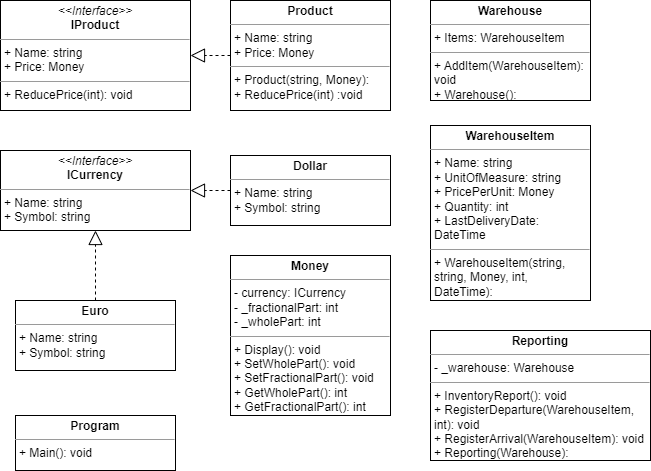

The diagram above was exported from draw.io. Its source (the exported page's mxGraphModel, read from the mxfile embedded in the PNG):
<mxGraphModel dx="1050" dy="522" grid="1" gridSize="10" guides="1" tooltips="1" connect="1" arrows="1" fold="1" page="1" pageScale="1" pageWidth="827" pageHeight="1169" math="0" shadow="0">
  <root>
    <mxCell id="0" />
    <mxCell id="1" parent="0" />
    <mxCell id="NRoBQSt6OoZhtVqaVDye-1" value="&lt;p style=&quot;margin:0px;margin-top:4px;text-align:center;&quot;&gt;&lt;i&gt;&amp;lt;&amp;lt;Interface&amp;gt;&amp;gt;&lt;/i&gt;&lt;br&gt;&lt;b&gt;IProduct&lt;/b&gt;&lt;/p&gt;&lt;hr size=&quot;1&quot;&gt;&lt;p style=&quot;margin:0px;margin-left:4px;&quot;&gt;+ Name: string&lt;br&gt;+ Price: Money&lt;/p&gt;&lt;hr size=&quot;1&quot;&gt;&lt;p style=&quot;margin:0px;margin-left:4px;&quot;&gt;+ ReducePrice(int): void&lt;br&gt;&lt;/p&gt;" style="verticalAlign=top;align=left;overflow=fill;fontSize=12;fontFamily=Helvetica;html=1;whiteSpace=wrap;" parent="1" vertex="1">
      <mxGeometry x="60" y="90" width="190" height="110" as="geometry" />
    </mxCell>
    <mxCell id="NRoBQSt6OoZhtVqaVDye-2" value="&lt;p style=&quot;margin:0px;margin-top:4px;text-align:center;&quot;&gt;&lt;i&gt;&amp;lt;&amp;lt;Interface&amp;gt;&amp;gt;&lt;/i&gt;&lt;br&gt;&lt;b&gt;ICurrency&lt;/b&gt;&lt;/p&gt;&lt;hr size=&quot;1&quot;&gt;&lt;p style=&quot;margin:0px;margin-left:4px;&quot;&gt;+ Name: string&lt;br&gt;+ Symbol: string&lt;/p&gt;&lt;p style=&quot;margin:0px;margin-left:4px;&quot;&gt;&lt;br&gt;&lt;/p&gt;" style="verticalAlign=top;align=left;overflow=fill;fontSize=12;fontFamily=Helvetica;html=1;whiteSpace=wrap;" parent="1" vertex="1">
      <mxGeometry x="60" y="240" width="190" height="80" as="geometry" />
    </mxCell>
    <mxCell id="NRoBQSt6OoZhtVqaVDye-3" value="&lt;p style=&quot;margin:0px;margin-top:4px;text-align:center;&quot;&gt;&lt;b&gt;Product&lt;/b&gt;&lt;/p&gt;&lt;hr size=&quot;1&quot;&gt;&lt;p style=&quot;margin:0px;margin-left:4px;&quot;&gt;+ Name: string&lt;/p&gt;&lt;p style=&quot;margin:0px;margin-left:4px;&quot;&gt;+ Price: Money&lt;/p&gt;&lt;hr size=&quot;1&quot;&gt;&lt;p style=&quot;margin:0px;margin-left:4px;&quot;&gt;+ Product(string, Money):&amp;nbsp;&lt;/p&gt;&lt;p style=&quot;margin:0px;margin-left:4px;&quot;&gt;+ ReducePrice(int) :void&lt;/p&gt;" style="verticalAlign=top;align=left;overflow=fill;fontSize=12;fontFamily=Helvetica;html=1;whiteSpace=wrap;" parent="1" vertex="1">
      <mxGeometry x="290" y="90" width="160" height="110" as="geometry" />
    </mxCell>
    <mxCell id="NRoBQSt6OoZhtVqaVDye-4" value="" style="endArrow=block;dashed=1;endFill=0;endSize=12;html=1;rounded=0;entryX=1;entryY=0.5;entryDx=0;entryDy=0;exitX=0;exitY=0.5;exitDx=0;exitDy=0;" parent="1" source="NRoBQSt6OoZhtVqaVDye-3" target="NRoBQSt6OoZhtVqaVDye-1" edge="1">
      <mxGeometry width="160" relative="1" as="geometry">
        <mxPoint x="260" y="100" as="sourcePoint" />
        <mxPoint x="420" y="170" as="targetPoint" />
      </mxGeometry>
    </mxCell>
    <mxCell id="NRoBQSt6OoZhtVqaVDye-5" value="&lt;p style=&quot;margin:0px;margin-top:4px;text-align:center;&quot;&gt;&lt;b&gt;Dollar&lt;/b&gt;&lt;/p&gt;&lt;hr size=&quot;1&quot;&gt;&lt;p style=&quot;margin:0px;margin-left:4px;&quot;&gt;+ Name: string&lt;/p&gt;&lt;p style=&quot;margin:0px;margin-left:4px;&quot;&gt;+ Symbol: string&lt;/p&gt;" style="verticalAlign=top;align=left;overflow=fill;fontSize=12;fontFamily=Helvetica;html=1;whiteSpace=wrap;" parent="1" vertex="1">
      <mxGeometry x="290" y="245" width="160" height="70" as="geometry" />
    </mxCell>
    <mxCell id="NRoBQSt6OoZhtVqaVDye-6" value="&lt;p style=&quot;margin:0px;margin-top:4px;text-align:center;&quot;&gt;&lt;b&gt;Euro&lt;/b&gt;&lt;/p&gt;&lt;hr size=&quot;1&quot;&gt;&lt;p style=&quot;margin:0px;margin-left:4px;&quot;&gt;+ Name: string&lt;/p&gt;&lt;p style=&quot;margin:0px;margin-left:4px;&quot;&gt;+ Symbol: string&lt;/p&gt;" style="verticalAlign=top;align=left;overflow=fill;fontSize=12;fontFamily=Helvetica;html=1;whiteSpace=wrap;" parent="1" vertex="1">
      <mxGeometry x="75" y="390" width="160" height="70" as="geometry" />
    </mxCell>
    <mxCell id="NRoBQSt6OoZhtVqaVDye-7" value="" style="endArrow=block;dashed=1;endFill=0;endSize=12;html=1;rounded=0;entryX=1;entryY=0.5;entryDx=0;entryDy=0;exitX=0;exitY=0.5;exitDx=0;exitDy=0;" parent="1" source="NRoBQSt6OoZhtVqaVDye-5" target="NRoBQSt6OoZhtVqaVDye-2" edge="1">
      <mxGeometry width="160" relative="1" as="geometry">
        <mxPoint x="270" y="260" as="sourcePoint" />
        <mxPoint x="270" y="280" as="targetPoint" />
      </mxGeometry>
    </mxCell>
    <mxCell id="NRoBQSt6OoZhtVqaVDye-8" value="" style="endArrow=block;dashed=1;endFill=0;endSize=12;html=1;rounded=0;entryX=0.5;entryY=1;entryDx=0;entryDy=0;exitX=0.5;exitY=0;exitDx=0;exitDy=0;" parent="1" source="NRoBQSt6OoZhtVqaVDye-6" target="NRoBQSt6OoZhtVqaVDye-2" edge="1">
      <mxGeometry width="160" relative="1" as="geometry">
        <mxPoint x="190" y="350" as="sourcePoint" />
        <mxPoint x="470" y="460" as="targetPoint" />
      </mxGeometry>
    </mxCell>
    <mxCell id="NRoBQSt6OoZhtVqaVDye-9" value="&lt;p style=&quot;margin:0px;margin-top:4px;text-align:center;&quot;&gt;&lt;b&gt;Money&lt;/b&gt;&lt;/p&gt;&lt;hr size=&quot;1&quot;&gt;&lt;p style=&quot;margin:0px;margin-left:4px;&quot;&gt;- currency: ICurrency&lt;/p&gt;&lt;p style=&quot;margin:0px;margin-left:4px;&quot;&gt;- _fractionalPart: int&lt;/p&gt;&lt;p style=&quot;margin:0px;margin-left:4px;&quot;&gt;- _wholePart: int&lt;/p&gt;&lt;hr size=&quot;1&quot;&gt;&lt;p style=&quot;margin:0px;margin-left:4px;&quot;&gt;+ Display(): void&lt;/p&gt;&lt;p style=&quot;margin:0px;margin-left:4px;&quot;&gt;+ SetWholePart(): void&lt;/p&gt;&lt;p style=&quot;margin:0px;margin-left:4px;&quot;&gt;+ SetFractionalPart(): void&lt;/p&gt;&lt;p style=&quot;border-color: var(--border-color); margin: 0px 0px 0px 4px;&quot;&gt;+ GetWholePart(): int&lt;/p&gt;&lt;p style=&quot;border-color: var(--border-color); margin: 0px 0px 0px 4px;&quot;&gt;+ GetFractionalPart(): int&lt;/p&gt;&lt;p style=&quot;margin:0px;margin-left:4px;&quot;&gt;&lt;br&gt;&lt;/p&gt;" style="verticalAlign=top;align=left;overflow=fill;fontSize=12;fontFamily=Helvetica;html=1;whiteSpace=wrap;" parent="1" vertex="1">
      <mxGeometry x="290" y="345" width="160" height="160" as="geometry" />
    </mxCell>
    <mxCell id="NRoBQSt6OoZhtVqaVDye-10" value="&lt;p style=&quot;margin:0px;margin-top:4px;text-align:center;&quot;&gt;&lt;b&gt;Warehouse&lt;/b&gt;&lt;/p&gt;&lt;hr size=&quot;1&quot;&gt;&lt;p style=&quot;margin:0px;margin-left:4px;&quot;&gt;+ Items: WarehouseItem&lt;/p&gt;&lt;hr size=&quot;1&quot;&gt;&lt;p style=&quot;margin:0px;margin-left:4px;&quot;&gt;+ AddItem(WarehouseItem): void&lt;/p&gt;&lt;p style=&quot;margin:0px;margin-left:4px;&quot;&gt;+ Warehouse():&amp;nbsp;&lt;/p&gt;&lt;p style=&quot;margin:0px;margin-left:4px;&quot;&gt;&lt;br&gt;&lt;/p&gt;" style="verticalAlign=top;align=left;overflow=fill;fontSize=12;fontFamily=Helvetica;html=1;whiteSpace=wrap;" parent="1" vertex="1">
      <mxGeometry x="490" y="90" width="160" height="100" as="geometry" />
    </mxCell>
    <mxCell id="NRoBQSt6OoZhtVqaVDye-11" value="&lt;p style=&quot;margin:0px;margin-top:4px;text-align:center;&quot;&gt;&lt;b&gt;WarehouseItem&lt;/b&gt;&lt;/p&gt;&lt;hr size=&quot;1&quot;&gt;&lt;p style=&quot;margin:0px;margin-left:4px;&quot;&gt;+ Name: string&lt;/p&gt;&lt;p style=&quot;margin:0px;margin-left:4px;&quot;&gt;+ UnitOfMeasure: string&lt;/p&gt;&lt;p style=&quot;margin:0px;margin-left:4px;&quot;&gt;+ PricePerUnit: Money&lt;/p&gt;&lt;p style=&quot;margin:0px;margin-left:4px;&quot;&gt;+ Quantity: int&lt;/p&gt;&lt;p style=&quot;margin:0px;margin-left:4px;&quot;&gt;+ LastDeliveryDate: DateTime&lt;/p&gt;&lt;hr size=&quot;1&quot;&gt;&lt;p style=&quot;margin:0px;margin-left:4px;&quot;&gt;+ WarehouseItem(string, string, Money, int, DateTime):&lt;/p&gt;" style="verticalAlign=top;align=left;overflow=fill;fontSize=12;fontFamily=Helvetica;html=1;whiteSpace=wrap;" parent="1" vertex="1">
      <mxGeometry x="490" y="215" width="160" height="175" as="geometry" />
    </mxCell>
    <mxCell id="NRoBQSt6OoZhtVqaVDye-12" value="&lt;p style=&quot;margin:0px;margin-top:4px;text-align:center;&quot;&gt;&lt;b&gt;Reporting&lt;/b&gt;&lt;/p&gt;&lt;hr size=&quot;1&quot;&gt;&lt;p style=&quot;margin:0px;margin-left:4px;&quot;&gt;- _warehouse: Warehouse&lt;/p&gt;&lt;hr size=&quot;1&quot;&gt;&lt;p style=&quot;margin:0px;margin-left:4px;&quot;&gt;+ InventoryReport(): void&lt;/p&gt;&lt;p style=&quot;margin:0px;margin-left:4px;&quot;&gt;+&amp;nbsp;RegisterDeparture(WarehouseItem, int): void&lt;/p&gt;&lt;p style=&quot;margin:0px;margin-left:4px;&quot;&gt;+&amp;nbsp;RegisterArrival(WarehouseItem): void&lt;/p&gt;&lt;p style=&quot;margin:0px;margin-left:4px;&quot;&gt;+ Reporting(Warehouse):&lt;/p&gt;" style="verticalAlign=top;align=left;overflow=fill;fontSize=12;fontFamily=Helvetica;html=1;whiteSpace=wrap;" parent="1" vertex="1">
      <mxGeometry x="490" y="420" width="220" height="130" as="geometry" />
    </mxCell>
    <mxCell id="NRoBQSt6OoZhtVqaVDye-14" value="&lt;p style=&quot;margin:0px;margin-top:4px;text-align:center;&quot;&gt;&lt;b&gt;Program&lt;/b&gt;&lt;/p&gt;&lt;hr size=&quot;1&quot;&gt;&lt;p style=&quot;margin:0px;margin-left:4px;&quot;&gt;+ Main(): void&lt;/p&gt;" style="verticalAlign=top;align=left;overflow=fill;fontSize=12;fontFamily=Helvetica;html=1;whiteSpace=wrap;" parent="1" vertex="1">
      <mxGeometry x="75" y="505" width="160" height="55" as="geometry" />
    </mxCell>
  </root>
</mxGraphModel>